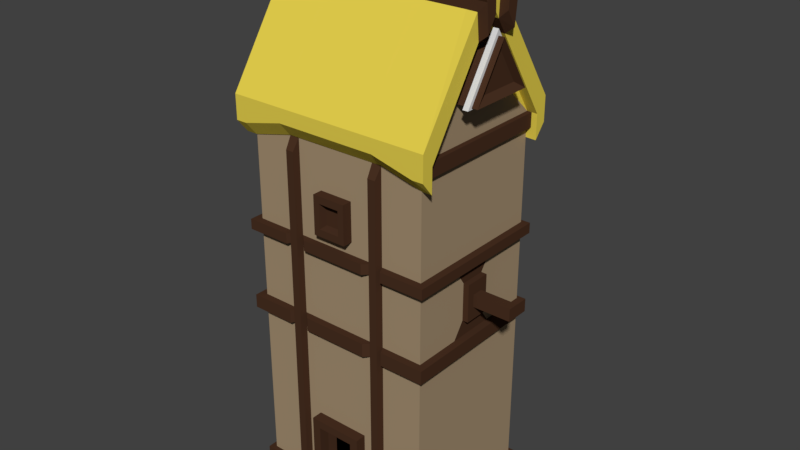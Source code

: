 # Source: Windm_hleWIP.blend  (saved by Blender 2.79.0; exported with 4.5.12 LTS)
import bpy
from mathutils import Matrix  # noqa: F401  (used for matrix-valued properties, if any)

bpy.ops.wm.read_factory_settings(use_empty=True)
scene = bpy.context.scene
scene.name = 'Scene'

# ---- collections
col_collection_1 = bpy.data.collections.new('Collection 1'); scene.collection.children.link(col_collection_1)

# ---- materials (node trees are filled in below, after node groups)
mat_material_008 = bpy.data.materials.new('Material.008')
mat_material_008.alpha_threshold = 0.0
mat_material_008.use_transparent_shadow = False
mat_material_008.diffuse_color = (0.3757, 0.2759, 0.1692, 1.0)
mat_material_008.roughness = 0.5
mat_material_009 = bpy.data.materials.new('Material.009')
mat_material_009.alpha_threshold = 0.0
mat_material_009.use_transparent_shadow = False
mat_material_009.diffuse_color = (0.8, 0.6405, 0.07538, 1.0)
mat_material_009.roughness = 0.5
mat_material_010 = bpy.data.materials.new('Material.010')
mat_material_010.alpha_threshold = 0.0
mat_material_010.use_transparent_shadow = False
mat_material_010.diffuse_color = (0.0, 0.0, 0.0, 1.0)
mat_material_010.roughness = 0.5
mat_material_011 = bpy.data.materials.new('Material.011')
mat_material_011.alpha_threshold = 0.0
mat_material_011.use_transparent_shadow = False
mat_material_011.diffuse_color = (0.06681, 0.03012, 0.01614, 1.0)
mat_material_011.roughness = 0.5
mat_material_012 = bpy.data.materials.new('Material.012')
mat_material_012.alpha_threshold = 0.0
mat_material_012.use_transparent_shadow = False
mat_material_012.diffuse_color = (0.723, 0.723, 0.723, 1.0)
mat_material_012.roughness = 0.5

# ---- material node trees

# ---- world
world_world = bpy.data.worlds.new('World'); scene.world = world_world
world_world.color = (0.05088, 0.05088, 0.05088)
world_world.use_sun_shadow = False
world_world.sun_shadow_jitter_overblur = 0.0
world_world.cycles.sampling_method = 'MANUAL'

# ---- meshes
me_cube_003 = bpy.data.meshes.new('Cube.003')
me_cube_003.from_pydata([(-1.0, -0.6404, 0.0), (-1.0, -0.6404, 6.109), (-1.0, 0.6404, 0.0), (-1.0, 0.6404, 6.109), (1.0, -0.6404, 0.0), (1.0, -0.6404, 6.109), (1.0, 0.6404, 0.0), (1.0, 0.6404, 6.109), (3.166e-08, -0.6404, 7.914), (-3.166e-08, 0.6404, 7.914), (-1.171, -0.6404, 6.335), (-1.171, 0.6404, 6.335), (1.158, 0.6404, 6.333), (1.158, -0.6404, 6.333), (3.166e-08, -0.6404, 8.361), (-0.013, 0.6404, 8.363), (-1.0, -0.6404, 5.715), (-1.013, 0.6404, 5.717), (1.0, 0.6404, 5.715), (1.0, -0.6404, 5.715), (-1.171, -0.6404, 5.942), (-1.171, 0.6404, 5.942), (1.158, 0.6404, 5.94), (1.158, -0.6404, 5.94), (-1.013, -0.7164, 6.11), (-1.171, -0.7164, 6.335), (-0.013, -0.7164, 7.916), (-0.013, 0.7164, 7.916), (-1.013, 0.7164, 6.11), (0.987, -0.7164, 6.11), (0.987, 0.7164, 6.11), (-0.013, -0.7164, 8.363), (-0.013, 0.7164, 8.363), (-1.171, 0.7164, 6.335), (1.145, -0.7164, 6.335), (1.145, 0.7164, 6.335), (-1.013, -0.7164, 5.717), (-1.171, -0.7164, 5.942), (-1.171, 0.7164, 5.942), (-1.013, 0.7164, 5.717), (1.145, 0.7164, 5.942), (0.987, 0.7164, 5.717), (1.145, -0.7164, 5.942), (0.987, -0.7164, 5.717), (-1.0, 0.192, 1.192e-07), (-1.0, -0.192, 1.192e-07), (-1.0, -0.192, 6.109), (-1.0, 0.192, 6.109), (1.0, -0.192, 1.192e-07), (1.0, 0.192, 1.192e-07), (1.0, 0.192, 6.109), (1.0, -0.192, 6.109), (-1.171, -0.192, 6.335), (-1.171, 0.192, 6.335), (1.158, 0.192, 6.333), (1.158, -0.192, 6.333), (-0.004334, -0.192, 8.362), (-0.008667, 0.192, 8.362), (-1.004, -0.192, 5.881), (1.0, 0.192, 5.881), (1.0, -0.192, 5.881), (-1.171, -0.192, 6.107), (-1.171, 0.192, 6.107), (1.158, 0.192, 6.106), (1.158, -0.192, 6.106), (-1.0, -0.6404, 1.359), (-1.0, 0.6404, 1.359), (1.0, 0.6404, 1.359), (1.0, -0.6404, 1.359), (1.0, 0.192, 1.359), (1.0, -0.192, 1.359), (-1.0, -0.192, 1.359), (-1.0, 0.192, 1.359), (-1.0, 0.1319, 1.788e-07), (-1.0, -0.1319, 1.788e-07), (-1.0, -0.1319, 1.228), (-1.0, 0.1319, 1.228), (-0.8651, 0.1213, 0.03964), (-0.8651, -0.1213, 0.03964), (-0.8651, -0.1213, 1.169), (-0.8651, 0.1213, 1.169), (-1.151, -0.192, 1.359), (-1.151, -0.192, 1.192e-07), (-1.151, 0.192, 1.359), (-1.151, 0.192, 1.192e-07), (-1.151, -0.1319, 1.228), (-1.151, -0.1319, 1.788e-07), (-1.151, 0.1319, 1.228), (-1.151, 0.1319, 1.788e-07), (0.3333, 0.6404, 0.0), (-0.3333, 0.6404, 0.0), (-0.3333, 0.6404, 6.109), (0.3333, 0.6404, 6.109), (-0.3333, -0.6404, 0.0), (0.3333, -0.6404, 0.0), (0.3333, -0.6404, 6.109), (-0.3333, -0.6404, 6.109), (0.3333, 0.192, 1.192e-07), (-0.3333, 0.192, 1.192e-07), (0.3333, -0.192, 1.192e-07), (-0.3333, -0.192, 1.192e-07), (0.3333, -0.6404, 1.359), (-0.3333, -0.6404, 1.359), (-0.3333, 0.6404, 1.359), (0.3333, 0.6404, 1.359), (-1.0, 0.6404, 0.6794), (1.0, 0.6404, 0.6794), (1.0, -0.6404, 0.6794), (1.0, 0.192, 0.6794), (1.0, -0.192, 0.6794), (-1.0, -0.192, 0.6794), (-1.0, 0.192, 0.6794), (-1.0, -0.6404, 0.6794), (-1.0, -0.1319, 0.6141), (-1.0, 0.1319, 0.6141), (-0.8651, -0.1213, 0.6043), (-0.8651, 0.1213, 0.6043), (-1.151, -0.192, 0.6794), (-1.151, 0.192, 0.6794), (-1.151, -0.1319, 0.6141), (-1.151, 0.1319, 0.6141), (-0.3333, 0.6404, 0.6794), (0.3333, 0.6404, 0.6794), (0.3333, -0.6404, 0.6794), (-0.3333, -0.6404, 0.6794), (-1.0, -0.6404, 5.881), (-1.0, 0.6404, 5.881), (1.0, 0.6404, 5.881), (1.0, -0.6404, 5.881), (1.0, 0.192, 5.881), (1.0, -0.192, 5.881), (-1.0, -0.192, 5.881), (-1.0, 0.192, 5.881), (0.3333, -0.6404, 5.881), (-0.3333, -0.6404, 5.881), (-0.3333, 0.6404, 5.881), (0.3333, 0.6404, 5.881), (-1.0, -0.675, 5.881), (-1.0, -0.675, 6.109), (0.3333, 0.6749, 6.109), (1.0, 0.6749, 6.109), (-0.3333, -0.675, 6.109), (-1.0, 0.6749, 6.109), (-0.3333, 0.6749, 6.109), (1.0, -0.675, 6.109), (0.3333, -0.675, 6.109), (-1.0, 0.6749, 5.881), (1.0, 0.6749, 5.881), (1.0, -0.675, 5.881), (0.3333, -0.675, 5.881), (-0.3333, -0.675, 5.881), (-0.3333, 0.6749, 5.881), (0.3333, 0.6749, 5.881), (0.15, 0.6404, 6.714), (0.4501, 0.6404, 6.714), (-0.15, -0.6404, 6.714), (-0.4501, -0.6404, 6.714), (3.632e-08, -0.6404, 7.526), (-3.632e-08, 0.6404, 7.526), (-0.4501, 0.6404, 6.714), (0.4501, -0.6404, 6.714), (-0.15, 0.6404, 6.714), (0.15, -0.6404, 6.714), (0.15, 0.7188, 6.714), (0.4501, 0.7188, 6.714), (-0.15, -0.7189, 6.714), (-0.4501, -0.7189, 6.714), (4.005e-08, -0.7189, 7.526), (-4.005e-08, 0.7188, 7.526), (-0.4501, 0.7188, 6.714), (0.4501, -0.7189, 6.714), (-0.15, 0.7188, 6.714), (0.15, -0.7189, 6.714), (0.15, 0.7567, 6.714), (0.4501, 0.7567, 6.714), (-0.15, -0.7568, 6.714), (-0.4501, -0.7568, 6.714), (4.191e-08, -0.7568, 7.526), (-4.191e-08, 0.7567, 7.526), (-0.4501, 0.7567, 6.714), (0.4501, -0.7568, 6.714), (-0.15, 0.7567, 6.714), (0.15, -0.7568, 6.714), (0.15, 0.797, 6.714), (0.4501, 0.797, 6.714), (-0.15, -0.7971, 6.714), (-0.4501, -0.7971, 6.714), (4.377e-08, -0.7971, 7.526), (-4.377e-08, 0.797, 7.526), (-0.4501, 0.797, 6.714), (0.4501, -0.7971, 6.714), (-0.15, 0.797, 6.714), (0.15, -0.7971, 6.714), (0.171, 0.7188, 6.691), (0.5131, 0.7188, 6.691), (-0.171, -0.7189, 6.691), (-0.5131, -0.7189, 6.691), (4.005e-08, -0.7189, 7.617), (-4.098e-08, 0.7188, 7.617), (-0.5131, 0.7188, 6.691), (0.5131, -0.7189, 6.691), (-0.171, 0.7188, 6.691), (0.171, -0.7189, 6.691), (0.171, 0.7567, 6.691), (0.5131, 0.7567, 6.691), (-0.171, -0.7568, 6.691), (-0.5131, -0.7568, 6.691), (4.191e-08, -0.7568, 7.617), (-4.284e-08, 0.7567, 7.617), (-0.5131, 0.7567, 6.691), (0.5131, -0.7568, 6.691), (-0.171, 0.7567, 6.691), (0.171, -0.7568, 6.691), (-0.2365, -0.6404, 7.487), (-0.1114, -0.6404, 7.713), (-0.1114, 0.6404, 7.713), (-0.2365, 0.6404, 7.487), (-0.2769, -0.6404, 7.882), (-0.1304, -0.6404, 8.136), (-0.1419, 0.6404, 8.137), (-0.2868, 0.6404, 7.883), (-0.2495, -0.7164, 7.489), (-0.1244, -0.7164, 7.715), (-0.1244, 0.7164, 7.715), (-0.2495, 0.7164, 7.489), (-0.2868, -0.7164, 7.883), (-0.1419, -0.7164, 8.137), (-0.1419, 0.7164, 8.137), (-0.2868, 0.7164, 7.883), (-0.2835, 0.192, 7.883), (-0.1381, 0.192, 8.136), (-0.2802, -0.192, 7.882), (-0.1342, -0.192, 8.136), (-0.1064, -0.6404, 7.334), (-0.05013, -0.6404, 7.436), (-0.05013, 0.6404, 7.436), (-0.1064, 0.6404, 7.334), (-0.1064, -0.7189, 7.334), (-0.05013, -0.7189, 7.436), (-0.05013, 0.7188, 7.436), (-0.1064, 0.7188, 7.334), (-0.1064, -0.7568, 7.334), (-0.05013, -0.7568, 7.436), (-0.05013, 0.7567, 7.436), (-0.1064, 0.7567, 7.334), (-0.1064, -0.7971, 7.334), (-0.05013, -0.7971, 7.436), (-0.05013, 0.797, 7.436), (-0.1064, 0.797, 7.334), (-0.1213, -0.7189, 7.398), (-0.05715, -0.7189, 7.514), (-0.05715, 0.7188, 7.514), (-0.1213, 0.7188, 7.398), (-0.1213, -0.7568, 7.398), (-0.05715, -0.7568, 7.514), (-0.05715, 0.7567, 7.514), (-0.1213, 0.7567, 7.398), (0.2493, -0.6404, 7.464), (0.1189, -0.6404, 7.7), (0.1189, 0.6404, 7.7), (0.2493, 0.6404, 7.464), (0.2886, -0.6404, 7.856), (0.1377, -0.6404, 8.12), (0.1262, 0.6404, 8.121), (0.2789, 0.6404, 7.857), (0.2363, -0.7164, 7.465), (0.1059, -0.7164, 7.701), (0.1059, 0.7164, 7.701), (0.2363, 0.7164, 7.465), (0.2756, -0.7164, 7.857), (0.1247, -0.7164, 8.122), (0.1247, 0.7164, 8.122), (0.2756, 0.7164, 7.857), (0.2854, -0.192, 7.856), (0.1338, -0.192, 8.121), (0.2821, 0.192, 7.856), (0.13, 0.192, 8.121), (0.1122, -0.6404, 7.324), (0.05352, -0.6404, 7.43), (0.05352, 0.6404, 7.43), (0.1122, 0.6404, 7.324), (0.1122, -0.7189, 7.324), (0.05352, -0.7189, 7.43), (0.05352, 0.7188, 7.43), (0.1122, 0.7188, 7.324), (0.1122, -0.7568, 7.324), (0.05352, -0.7568, 7.43), (0.05352, 0.7567, 7.43), (0.1122, 0.7567, 7.324), (0.1122, -0.7971, 7.324), (0.05352, -0.7971, 7.43), (0.05352, 0.797, 7.43), (0.1122, 0.797, 7.324), (0.1279, -0.7189, 7.386), (0.06101, -0.7189, 7.507), (0.06101, 0.7188, 7.507), (0.1279, 0.7188, 7.386), (0.1279, -0.7568, 7.386), (0.06101, -0.7568, 7.507), (0.06101, 0.7567, 7.507), (0.1279, 0.7567, 7.386), (-0.2769, -0.6958, 8.028), (-0.1304, -0.6958, 8.304), (-0.1419, 0.6923, 8.299), (-0.2868, 0.6923, 8.024), (-0.2495, -0.7784, 7.601), (-0.1244, -0.7784, 7.846), (-0.1244, 0.7783, 7.846), (-0.2495, 0.7783, 7.601), (-0.2868, -0.7784, 8.029), (-0.1419, -0.7784, 8.305), (-0.1419, 0.7749, 8.299), (-0.2868, 0.7749, 8.024), (-0.2835, 0.2086, 8.029), (-0.1381, 0.2086, 8.305), (-0.2802, -0.2086, 8.029), (-0.1342, -0.2086, 8.304), (0.2886, -0.6958, 8.0), (0.1377, -0.6958, 8.287), (0.1262, 0.6957, 8.288), (0.2789, 0.6957, 8.001), (0.2363, -0.7784, 7.576), (0.1059, -0.7784, 7.831), (0.1059, 0.7783, 7.831), (0.2363, 0.7783, 7.576), (0.2756, -0.7784, 8.001), (0.1247, -0.7784, 8.288), (0.1247, 0.7783, 8.288), (0.2756, 0.7783, 8.001), (0.2854, -0.2086, 8.0), (0.1338, -0.2086, 8.287), (0.2821, 0.2086, 8.0), (0.13, 0.2086, 8.288), (0.1125, 0.7561, 6.811), (0.337, 0.7561, 6.811), (-0.112, -0.7562, 6.811), (-0.3365, -0.7562, 6.811), (-0.03725, -0.7562, 7.351), (0.0002571, -0.7562, 7.419), (-0.07937, 0.7561, 7.275), (-0.3365, 0.7561, 6.811), (0.0403, -0.7562, 7.347), (0.08421, 0.7561, 7.268), (-0.112, 0.7561, 6.811), (0.337, -0.7562, 6.811), (0.1125, -0.7562, 6.811), (-0.07937, -0.7562, 7.275), (0.000257, 0.7561, 7.419), (-0.03725, 0.7561, 7.351), (0.08421, -0.7562, 7.268), (0.0403, 0.7561, 7.347), (-0.4609, -0.7148, 8.554), (-0.3129, -0.7148, 8.701), (-0.3294, 0.7119, 8.696), (-0.4757, 0.7119, 8.549), (-0.4709, -0.7588, 8.555), (-0.3246, -0.7588, 8.702), (-0.3294, 0.7559, 8.696), (-0.4757, 0.7559, 8.549), (0.4775, -0.7148, 8.528), (0.325, -0.7148, 8.681), (0.3087, 0.7153, 8.682), (0.4629, 0.7153, 8.529), (0.4644, -0.7588, 8.529), (0.3118, -0.7588, 8.682), (0.3072, 0.7593, 8.683), (0.4597, 0.7593, 8.529), (-1.0, 0.6404, 0.1823), (1.0, 0.6404, 0.1823), (1.0, -0.6404, 0.1823), (1.0, 0.192, 0.1823), (1.0, -0.192, 0.1823), (-1.0, -0.192, 0.1823), (-1.0, 0.192, 0.1823), (-1.0, -0.1319, 0.1648), (-1.0, 0.1319, 0.1648), (-0.8651, -0.1213, 0.1911), (-0.8651, 0.1213, 0.1911), (-1.151, -0.192, 0.1823), (-1.151, 0.192, 0.1823), (-1.151, -0.1319, 0.1648), (-1.151, 0.1319, 0.1648), (-0.3333, 0.6404, 0.1823), (0.3333, 0.6404, 0.1823), (0.3333, -0.6404, 0.1823), (-0.3333, -0.6404, 0.1823), (-1.0, -0.6404, 0.1823), (-1.068, -0.2039, 1.267e-07), (-1.068, -0.6801, 0.0), (-1.068, 0.68, 0.1823), (-1.068, 0.68, 0.0), (-0.3596, 0.68, 0.0), (1.056, 0.68, 0.1823), (1.056, 0.68, 0.0), (1.056, 0.2039, 1.267e-07), (1.056, -0.6801, 0.1823), (1.056, -0.6801, 0.0), (0.3483, -0.6801, 0.0), (-1.068, 0.2039, 1.267e-07), (1.056, -0.2039, 1.267e-07), (1.056, 0.2039, 0.1823), (1.056, -0.2039, 0.1823), (-1.068, -0.2039, 0.1823), (-1.068, 0.2039, 0.1823), (0.3483, 0.68, 0.0), (-0.3596, -0.6801, 0.0), (-0.3596, 0.68, 0.1823), (0.3483, 0.68, 0.1823), (0.3483, -0.6801, 0.1823), (-0.3596, -0.6801, 0.1823), (-1.068, -0.6801, 0.1823), (-1.0, 0.2845, 6.109), (-1.0, 0.3519, 6.109), (1.0, 0.2845, 2.384e-07), (1.0, 0.3519, 1.192e-07), (-1.171, 0.2845, 6.335), (-1.171, 0.3519, 6.335), (-0.01011, 0.2845, 8.362), (-0.01156, 0.3519, 8.363), (-1.01, 0.2845, 5.882), (-1.012, 0.3519, 5.882), (-1.171, 0.2845, 6.107), (-1.171, 0.3519, 6.107), (-1.0, 0.3519, 1.192e-07), (-1.0, 0.2845, 2.384e-07), (1.0, 0.3519, 6.109), (1.0, 0.2845, 6.109), (1.158, 0.3519, 6.333), (1.158, 0.2845, 6.333), (1.0, 0.3519, 5.881), (1.0, 0.2845, 5.881), (1.158, 0.3519, 6.106), (1.158, 0.2845, 6.106), (1.0, 0.3519, 1.359), (1.0, 0.2845, 1.359), (-1.0, 0.2845, 1.359), (-1.0, 0.3519, 1.359), (-0.3333, 0.3519, 1.192e-07), (-0.3333, 0.2845, 2.384e-07), (0.3333, 0.3519, 1.192e-07), (0.3333, 0.2845, 2.384e-07), (-1.0, 0.2845, 0.6794), (-1.0, 0.3519, 0.6794), (1.0, 0.3519, 0.6794), (1.0, 0.2845, 0.6794), (1.0, 0.3519, 5.881), (1.0, 0.2845, 5.881), (-1.0, 0.2845, 5.881), (-1.0, 0.3519, 5.881), (-0.2846, 0.2845, 7.883), (-0.2857, 0.3519, 7.883), (-0.1394, 0.2845, 8.137), (-0.1407, 0.3519, 8.137), (0.28, 0.3519, 7.857), (0.281, 0.2845, 7.857), (0.1275, 0.3519, 8.121), (0.1288, 0.2845, 8.121), (-0.2846, 0.294, 8.027), (-0.2857, 0.3668, 8.025), (-0.1394, 0.294, 8.303), (-0.1407, 0.3668, 8.301), (0.28, 0.3676, 8.001), (0.281, 0.2945, 8.0), (0.1275, 0.3676, 8.288), (0.1288, 0.2945, 8.288), (1.0, 0.3519, 0.1823), (1.0, 0.2845, 0.1823), (-1.0, 0.2845, 0.1823), (-1.0, 0.3519, 0.1823), (1.056, 0.2917, 2.384e-07), (1.056, 0.3632, 1.192e-07), (-1.068, 0.3632, 1.192e-07), (-1.068, 0.2917, 2.384e-07), (1.056, 0.3632, 0.1823), (1.056, 0.2917, 0.1823), (-1.068, 0.2917, 0.1823), (-1.068, 0.3632, 0.1823), (-1.0, -0.2846, 2.384e-07), (-1.0, -0.352, 1.192e-07), (1.0, -0.2846, 6.109), (1.0, -0.352, 6.109), (1.158, -0.2846, 6.333), (1.158, -0.352, 6.333), (1.0, -0.2846, 5.881), (1.0, -0.352, 5.881), (1.158, -0.2846, 6.106), (1.158, -0.352, 6.106), (-1.0, -0.352, 6.109), (-1.0, -0.2846, 6.109), (1.0, -0.352, 1.192e-07), (1.0, -0.2846, 2.384e-07), (-1.171, -0.352, 6.335), (-1.171, -0.2846, 6.335), (-0.001445, -0.352, 8.361), (-0.002889, -0.2846, 8.362), (-1.001, -0.352, 5.881), (-1.003, -0.2846, 5.881), (-1.171, -0.352, 6.107), (-1.171, -0.2846, 6.107), (-1.0, -0.352, 1.359), (-1.0, -0.2846, 1.359), (1.0, -0.2846, 1.359), (1.0, -0.352, 1.359), (-0.3333, -0.2846, 2.384e-07), (-0.3333, -0.352, 1.192e-07), (0.3333, -0.2846, 2.384e-07), (0.3333, -0.352, 1.192e-07), (1.0, -0.2846, 0.6794), (1.0, -0.352, 0.6794), (-1.0, -0.352, 0.6794), (-1.0, -0.2846, 0.6794), (-1.0, -0.352, 5.881), (-1.0, -0.2846, 5.881), (1.0, -0.2846, 5.881), (1.0, -0.352, 5.881), (-0.278, -0.352, 7.882), (-0.2791, -0.2846, 7.882), (-0.1317, -0.352, 8.136), (-0.133, -0.2846, 8.136), (0.2865, -0.2846, 7.856), (0.2876, -0.352, 7.856), (0.1351, -0.2846, 8.12), (0.1364, -0.352, 8.12), (-0.278, -0.3678, 8.028), (-0.2791, -0.2946, 8.028), (-0.1317, -0.3678, 8.304), (-0.133, -0.2946, 8.304), (0.2865, -0.2946, 8.0), (0.2876, -0.3678, 8.0), (0.1351, -0.2946, 8.287), (0.1364, -0.3678, 8.287), (-1.0, -0.352, 0.1823), (-1.0, -0.2846, 0.1823), (1.0, -0.2846, 0.1823), (1.0, -0.352, 0.1823), (-1.068, -0.2918, 2.384e-07), (-1.068, -0.3633, 1.192e-07), (1.056, -0.3633, 1.192e-07), (1.056, -0.2918, 2.384e-07), (-1.068, -0.3633, 0.1823), (-1.068, -0.2918, 0.1823), (1.056, -0.2918, 0.1823), (1.056, -0.3633, 0.1823), (-1.098, 0.2906, 1.296), (-1.098, 0.3458, 1.296), (-1.098, 0.2906, 0.7397), (-1.098, 0.3458, 0.7397), (-1.098, 0.3458, 5.695), (-1.098, 0.2906, 0.3325), (-1.098, 0.3458, 0.3325), (-1.098, -0.3459, 1.296), (-1.098, -0.2907, 1.296), (-1.098, -0.3459, 0.7397), (-1.098, -0.2907, 0.7397), (-1.098, -0.3459, 5.695), (-1.098, -0.2907, 5.695), (-1.098, -0.3459, 0.3325), (-1.098, -0.2907, 0.3325), (-1.098, 0.2906, 5.695), (-1.009, 0.192, 5.882), (-1.0, 0.6404, 4.374), (-1.0, 0.6404, 2.866), (1.0, 0.6404, 4.374), (1.0, 0.6404, 2.866), (1.0, -0.6404, 4.374), (1.0, -0.6404, 2.866), (1.0, 0.192, 4.374), (1.0, 0.192, 2.866), (1.0, -0.192, 4.374), (1.0, -0.192, 2.866), (-1.0, -0.192, 4.374), (-1.0, -0.192, 2.866), (-1.0, 0.192, 4.374), (-1.0, 0.192, 2.866), (0.3333, -0.6404, 4.374), (0.3333, -0.6404, 2.866), (-0.3333, -0.6404, 4.374), (-0.3333, -0.6404, 2.866), (-0.3333, 0.6404, 4.374), (-0.3333, 0.6404, 2.866), (0.3333, 0.6404, 4.374), (0.3333, 0.6404, 2.866), (-1.0, -0.6404, 2.866), (-1.0, -0.6404, 4.374), (-1.0, 0.2845, 4.374), (-1.0, 0.2845, 2.866), (-1.0, 0.3519, 4.374), (-1.0, 0.3519, 2.866), (1.0, 0.3519, 4.374), (1.0, 0.3519, 2.866), (1.0, 0.2845, 4.374), (1.0, 0.2845, 2.866), (1.0, -0.2846, 4.374), (1.0, -0.2846, 2.866), (1.0, -0.352, 4.374), (1.0, -0.352, 2.866), (-1.0, -0.352, 4.374), (-1.0, -0.352, 2.866), (-1.0, -0.2846, 4.374), (-1.0, -0.2846, 2.866), (-1.098, 0.3458, 4.229), (-1.098, 0.3458, 2.763), (-1.098, -0.3459, 4.229), (-1.098, -0.3459, 2.763), (-1.098, -0.2907, 4.229), (-1.098, -0.2907, 2.763), (-1.098, 0.2906, 4.229), (-1.098, 0.2906, 2.763), (-1.0, 0.6404, 4.208), (-1.0, 0.6404, 3.083), (1.0, 0.6404, 4.208), (1.0, 0.6404, 3.083), (1.0, -0.6404, 4.208), (1.0, -0.6404, 3.083), (1.0, 0.192, 4.208), (1.0, 0.192, 3.083), (1.0, -0.192, 4.208), (1.0, -0.192, 3.083), (-1.0, -0.192, 4.208), (-1.0, -0.192, 3.083), (-1.0, 0.192, 4.208), (-1.0, 0.192, 3.083), (0.3333, -0.6404, 4.208), (0.3333, -0.6404, 3.083), (-0.3333, -0.6404, 4.208), (-0.3333, -0.6404, 3.083), (-0.3333, 0.6404, 4.208), (-0.3333, 0.6404, 3.083), (0.3333, 0.6404, 4.208), (0.3333, 0.6404, 3.083), (-1.0, -0.6404, 3.083), (-1.0, -0.6404, 4.208), (-1.0, 0.2845, 4.208), (-1.0, 0.2845, 3.083), (-1.0, 0.3519, 4.208), (-1.0, 0.3519, 3.083), (1.0, 0.3519, 4.208), (1.0, 0.3519, 3.083), (1.0, 0.2845, 4.208), (1.0, 0.2845, 3.083), (1.0, -0.2846, 4.208), (1.0, -0.2846, 3.083), (1.0, -0.352, 4.208), (1.0, -0.352, 3.083), (-1.0, -0.352, 4.208), (-1.0, -0.352, 3.083), (-1.0, -0.2846, 4.208), (-1.0, -0.2846, 3.083), (-1.098, 0.3458, 3.915), (-1.098, 0.3458, 2.82), (-1.098, -0.3459, 3.915), (-1.098, -0.3459, 2.82), (-1.098, -0.2907, 3.915), (-1.098, -0.2907, 2.82), (-1.098, 0.2906, 3.915), (-1.098, 0.2906, 2.82), (-1.0, -0.6404, 5.395), (-1.0, 0.6404, 5.395), (1.0, 0.6404, 5.395), (1.0, -0.6404, 5.395), (1.0, 0.192, 5.395), (1.0, -0.192, 5.395), (-1.0, -0.192, 5.395), (-1.0, 0.192, 5.395), (0.3333, -0.6404, 5.395), (-0.3333, -0.6404, 5.395), (-0.3333, 0.6404, 5.395), (0.3333, 0.6404, 5.395), (-1.0, 0.2845, 5.395), (-1.0, 0.3519, 5.395), (1.0, 0.3519, 5.395), (1.0, 0.2845, 5.395), (1.0, -0.2846, 5.395), (1.0, -0.352, 5.395), (-1.0, -0.352, 5.395), (-1.0, -0.2846, 5.395), (-1.098, 0.3458, 5.222), (-1.098, -0.3459, 5.222), (-1.098, -0.2907, 5.222), (-1.098, 0.2906, 5.222), (-1.0, -0.1172, 5.196), (-1.0, -0.1172, 4.573), (-1.0, 0.1172, 5.196), (-1.0, 0.1172, 4.573), (-1.137, -0.1172, 5.196), (-1.137, -0.1172, 4.573), (-1.137, 0.1172, 5.196), (-1.137, 0.1172, 4.573), (-1.137, -0.07401, 5.081), (-1.137, -0.07401, 4.688), (-1.137, 0.07401, 5.081), (-1.137, 0.07401, 4.688), (-1.034, -0.06322, 5.053), (-1.034, -0.06322, 4.716), (-1.034, 0.06322, 5.053), (-1.034, 0.06322, 4.716), (-1.105, 0.6906, 3.083), (-1.105, 0.6906, 2.866), (1.052, 0.6906, 3.083), (1.052, 0.6906, 2.866), (1.052, -0.6906, 3.083), (1.052, -0.6906, 2.866), (1.052, 0.207, 3.083), (1.052, 0.207, 2.866), (1.052, -0.207, 3.083), (1.052, -0.207, 2.866), (0.3333, -0.6906, 3.083), (0.3333, -0.6906, 2.866), (-0.3856, -0.6906, 3.083), (-0.3856, -0.6906, 2.866), (-0.3856, 0.6906, 3.083), (-0.3856, 0.6906, 2.866), (0.3333, 0.6906, 3.083), (0.3333, 0.6906, 2.866), (-1.105, -0.6906, 4.208), (-1.105, -0.6906, 4.374), (-1.105, 0.3794, 3.083), (-1.105, 0.3794, 2.866), (1.052, 0.3794, 3.083), (1.052, 0.3794, 2.866), (1.052, 0.3068, 3.083), (1.052, 0.3068, 2.866), (1.052, -0.307, 3.083), (1.052, -0.307, 2.866), (1.052, -0.3796, 3.083), (1.052, -0.3796, 2.866), (-1.105, -0.3796, 3.083), (-1.105, -0.3796, 2.866), (-1.105, -0.6906, 2.866), (-1.105, -0.3796, 4.374), (1.052, -0.307, 4.374), (1.052, -0.3796, 4.374), (1.052, -0.207, 4.374), (1.052, 0.3794, 4.374), (1.052, 0.3068, 4.374), (1.052, 0.6906, 4.374), (-1.105, 0.3794, 4.374), (-1.105, 0.6906, 4.374), (0.3333, 0.6906, 4.374), (1.052, -0.6906, 4.374), (-0.3856, -0.6906, 4.374), (1.052, 0.207, 4.374), (0.3333, -0.6906, 4.374), (-0.3856, 0.6906, 4.374), (-1.105, 0.6906, 4.208), (1.052, 0.6906, 4.208), (1.052, -0.6906, 4.208), (1.052, 0.207, 4.208), (1.052, -0.207, 4.208), (0.3333, -0.6906, 4.208), (-0.3856, -0.6906, 4.208), (-0.3856, 0.6906, 4.208), (0.3333, 0.6906, 4.208), (-1.105, -0.6906, 3.083), (-1.105, 0.3794, 4.208), (1.052, 0.3794, 4.208), (1.052, 0.3068, 4.208), (1.052, -0.307, 4.208), (1.052, -0.3796, 4.208), (-1.105, -0.3796, 4.208), (-1.103, -0.1559, 3.083), (-1.103, -0.1559, 2.866), (-1.103, 0.1559, 3.083), (-1.103, 0.1559, 2.866), (-1.103, 0.2311, 3.083), (-1.103, 0.2311, 2.866), (-1.103, -0.2312, 3.083), (-1.103, -0.2312, 2.866), (-1.103, 0.1559, 4.374), (-1.103, 0.2311, 4.374), (-1.103, -0.2312, 4.374), (-1.103, -0.1559, 4.374), (-1.103, -0.1559, 4.208), (-1.103, 0.1559, 4.208), (-1.103, 0.2311, 4.208), (-1.103, -0.2312, 4.208), (0.1805, -0.6404, 3.95), (0.1805, -0.6404, 3.341), (-0.1805, -0.6404, 3.95), (-0.1805, -0.6404, 3.341), (-0.1805, 0.6404, 3.95), (-0.1805, 0.6404, 3.341), (0.1805, 0.6404, 3.95), (0.1805, 0.6404, 3.341), (0.1805, -0.68, 3.95), (0.1805, -0.68, 3.341), (-0.1805, -0.68, 3.95), (-0.1805, -0.68, 3.341), (-0.1805, 0.6799, 3.95), (-0.1805, 0.6799, 3.341), (0.1805, 0.6799, 3.95), (0.1805, 0.6799, 3.341), (0.07744, -0.68, 3.745), (0.07744, -0.68, 3.546), (-0.07744, -0.68, 3.745), (-0.07744, -0.68, 3.546), (0.07744, -0.944, 3.745), (0.07744, -0.944, 3.546), (-0.07744, -0.944, 3.745), (-0.07744, -0.944, 3.546)], [], [(448, 412, 3, 126), (91, 92, 139, 143), (514, 480, 5, 128), (128, 5, 144, 148), (506, 489, 4, 94), (23, 13, 34, 42), (7, 92, 153, 154), (258, 8, 157, 278), (487, 1, 16, 495), (517, 218, 14, 493), (455, 263, 15, 418), (16, 1, 24, 36), (20, 16, 36, 37), (259, 9, 27, 267), (21, 11, 33, 38), (495, 16, 20, 497), (429, 18, 22, 431), (482, 13, 23, 486), (264, 12, 35, 272), (257, 5, 29, 265), (425, 7, 18, 429), (3, 17, 39, 28), (416, 11, 21, 422), (222, 26, 31, 226), (267, 27, 32, 271), (224, 28, 33, 228), (33, 28, 39, 38), (265, 29, 34, 269), (30, 35, 40, 41), (24, 25, 37, 36), (34, 29, 43, 42), (12, 22, 40, 35), (17, 21, 38, 39), (18, 7, 30, 41), (217, 10, 25, 225), (22, 18, 41, 40), (214, 8, 26, 222), (10, 20, 37, 25), (219, 15, 32, 227), (19, 23, 42, 43), (216, 3, 28, 224), (5, 19, 43, 29), (262, 14, 31, 270), (492, 52, 61, 498), (52, 53, 62, 61), (479, 51, 60, 483), (51, 50, 59, 60), (428, 54, 63, 432), (54, 55, 64, 63), (483, 60, 64, 485), (60, 59, 63, 64), (419, 559, 62, 421), (559, 58, 61, 62), (521, 274, 56, 494), (274, 276, 57, 56), (451, 230, 57, 417), (230, 232, 56, 57), (411, 47, 559, 419), (47, 46, 58, 559), (440, 413, 49, 97), (97, 49, 48, 99), (446, 426, 50, 129), (129, 50, 51, 130), (512, 488, 46, 131), (131, 46, 47, 132), (44, 45, 74, 73), (510, 500, 71, 110), (108, 69, 70, 109), (444, 434, 69, 108), (124, 102, 65, 112), (508, 502, 68, 107), (122, 104, 67, 106), (442, 436, 66, 105), (75, 76, 80, 79), (76, 75, 85, 87), (373, 44, 84, 379), (44, 73, 88, 84), (115, 79, 80, 116), (113, 75, 79, 115), (375, 73, 77, 377), (73, 74, 78, 77), (379, 84, 88, 381), (81, 83, 87, 85), (117, 81, 85, 119), (71, 72, 83, 81), (374, 74, 86, 380), (74, 45, 82, 86), (110, 71, 81, 117), (114, 76, 87, 120), (105, 66, 103, 121), (107, 68, 101, 123), (44, 98, 100, 45), (98, 97, 99, 100), (424, 438, 98, 44), (438, 440, 97, 98), (478, 504, 93, 0), (504, 506, 94, 93), (3, 91, 143, 142), (1, 125, 137, 138), (7, 127, 147, 140), (126, 3, 142, 146), (384, 123, 124, 385), (369, 107, 123, 384), (382, 121, 122, 383), (367, 105, 121, 382), (375, 114, 120, 381), (372, 110, 117, 378), (75, 113, 119, 85), (378, 117, 119, 380), (83, 118, 120, 87), (76, 114, 116, 80), (374, 113, 115, 376), (376, 115, 116, 377), (72, 111, 118, 83), (468, 442, 105, 367), (383, 122, 106, 368), (534, 508, 107, 369), (385, 124, 112, 386), (466, 444, 108, 370), (370, 108, 109, 371), (532, 510, 110, 372), (104, 122, 121, 103), (102, 124, 123, 101), (666, 135, 136, 667), (657, 126, 135, 666), (664, 133, 134, 665), (659, 128, 133, 664), (662, 131, 132, 663), (675, 512, 131, 662), (660, 129, 130, 661), (671, 446, 129, 660), (665, 134, 125, 656), (673, 514, 128, 659), (667, 136, 127, 658), (669, 448, 126, 657), (152, 139, 140, 147), (150, 141, 138, 137), (148, 144, 145, 149), (149, 145, 141, 150), (146, 142, 143, 151), (151, 143, 139, 152), (136, 135, 151, 152), (96, 1, 138, 141), (125, 134, 150, 137), (135, 126, 146, 151), (92, 7, 140, 139), (5, 95, 145, 144), (134, 133, 149, 150), (127, 136, 152, 147), (95, 96, 141, 145), (133, 128, 148, 149), (156, 155, 165, 166), (278, 157, 167, 282), (91, 3, 159, 161), (260, 7, 154, 280), (213, 1, 156, 233), (95, 5, 160, 162), (92, 91, 161, 153), (96, 95, 162, 155), (215, 9, 158, 235), (1, 96, 155, 156), (163, 171, 201, 193), (182, 175, 205, 212), (162, 160, 170, 172), (280, 154, 164, 284), (233, 156, 166, 237), (155, 162, 172, 165), (161, 159, 169, 171), (235, 158, 168, 239), (154, 153, 163, 164), (153, 161, 171, 163), (241, 176, 186, 245), (288, 174, 184, 292), (175, 176, 206, 205), (171, 169, 199, 201), (180, 182, 212, 210), (173, 174, 204, 203), (284, 164, 194, 296), (181, 173, 203, 211), (282, 167, 197, 294), (179, 181, 211, 209), (248, 247, 348, 339), (191, 189, 340, 343), (175, 182, 192, 185), (181, 179, 189, 191), (243, 178, 188, 247), (174, 173, 183, 184), (173, 181, 191, 183), (286, 177, 187, 290), (176, 175, 185, 186), (182, 180, 190, 192), (296, 194, 204, 300), (202, 200, 210, 212), (249, 196, 206, 253), (195, 202, 212, 205), (201, 199, 209, 211), (251, 198, 208, 255), (194, 193, 203, 204), (193, 201, 211, 203), (294, 197, 207, 298), (196, 195, 205, 206), (242, 177, 207, 254), (164, 163, 193, 194), (172, 170, 200, 202), (244, 179, 209, 256), (166, 165, 195, 196), (165, 172, 202, 195), (285, 180, 210, 297), (237, 166, 196, 249), (287, 178, 208, 299), (239, 168, 198, 251), (169, 240, 252, 199), (240, 239, 251, 252), (167, 238, 250, 197), (238, 237, 249, 250), (178, 243, 255, 208), (243, 244, 256, 255), (176, 241, 253, 206), (241, 242, 254, 253), (199, 252, 256, 209), (252, 251, 255, 256), (197, 250, 254, 207), (250, 249, 253, 254), (179, 244, 248, 189), (244, 243, 247, 248), (177, 242, 246, 187), (242, 241, 245, 246), (159, 236, 240, 169), (236, 235, 239, 240), (157, 234, 238, 167), (234, 233, 237, 238), (3, 216, 236, 159), (216, 215, 235, 236), (8, 214, 234, 157), (214, 213, 233, 234), (53, 52, 231, 229), (449, 229, 313, 457), (415, 53, 229, 449), (222, 226, 310, 306), (9, 215, 223, 27), (215, 216, 224, 223), (11, 220, 228, 33), (232, 230, 314, 316), (1, 213, 221, 24), (213, 214, 222, 221), (14, 218, 226, 31), (225, 221, 305, 309), (27, 223, 227, 32), (266, 265, 321, 322), (24, 221, 225, 25), (229, 231, 315, 313), (491, 10, 217, 515), (224, 228, 312, 308), (174, 288, 300, 204), (288, 287, 299, 300), (177, 286, 298, 207), (286, 285, 297, 298), (200, 293, 297, 210), (293, 294, 298, 297), (198, 295, 299, 208), (295, 296, 300, 299), (180, 285, 289, 190), (285, 286, 290, 289), (170, 281, 293, 200), (281, 282, 294, 293), (168, 283, 295, 198), (283, 284, 296, 295), (178, 287, 291, 188), (287, 288, 292, 291), (158, 279, 283, 168), (279, 280, 284, 283), (9, 259, 279, 158), (259, 260, 280, 279), (160, 277, 281, 170), (277, 278, 282, 281), (55, 54, 275, 273), (267, 271, 327, 323), (481, 55, 273, 519), (227, 223, 307, 311), (13, 261, 269, 34), (272, 268, 324, 328), (26, 266, 270, 31), (217, 225, 309, 301), (30, 268, 272, 35), (265, 269, 325, 321), (8, 258, 266, 26), (258, 257, 265, 266), (15, 263, 271, 32), (223, 224, 308, 307), (7, 260, 268, 30), (260, 259, 267, 268), (427, 12, 264, 453), (226, 218, 302, 310), (5, 257, 277, 160), (257, 258, 278, 277), (313, 315, 316, 314), (457, 313, 314, 459), (325, 317, 359, 363), (309, 310, 356, 355), (307, 308, 312, 311), (305, 306, 310, 309), (523, 301, 302, 525), (329, 331, 332, 330), (527, 329, 330, 529), (320, 328, 366, 362), (322, 321, 325, 326), (324, 323, 327, 328), (326, 325, 363, 364), (461, 320, 319, 463), (271, 263, 319, 327), (268, 267, 323, 324), (515, 217, 301, 523), (452, 219, 303, 460), (264, 272, 328, 320), (273, 275, 331, 329), (518, 232, 316, 526), (276, 274, 330, 332), (519, 273, 329, 527), (228, 220, 304, 312), (453, 264, 320, 461), (522, 262, 318, 530), (219, 227, 311, 303), (456, 276, 332, 464), (269, 261, 317, 325), (221, 222, 306, 305), (262, 270, 326, 318), (270, 266, 322, 326), (336, 335, 345, 344, 349, 341, 338, 337, 346), (334, 333, 343, 340, 339, 348, 347, 350, 342), (183, 191, 343, 333), (184, 183, 333, 334), (190, 289, 349, 344), (192, 190, 344, 345), (186, 185, 335, 336), (289, 290, 341, 349), (185, 192, 345, 335), (187, 246, 337, 338), (188, 291, 350, 347), (189, 248, 339, 340), (245, 186, 336, 346), (291, 292, 342, 350), (290, 187, 338, 341), (246, 245, 346, 337), (292, 184, 334, 342), (247, 188, 347, 348), (354, 353, 357, 358), (352, 351, 355, 356), (359, 360, 364, 363), (361, 362, 366, 365), (312, 304, 354, 358), (328, 327, 365, 366), (311, 312, 358, 357), (318, 326, 364, 360), (303, 311, 357, 353), (310, 302, 352, 356), (317, 318, 360, 359), (302, 301, 351, 352), (301, 309, 355, 351), (319, 320, 362, 361), (304, 303, 353, 354), (327, 319, 361, 365), (385, 386, 410, 409), (466, 370, 400, 474), (93, 94, 397, 405), (370, 371, 401, 400), (90, 2, 390, 391), (424, 44, 398, 472), (0, 93, 405, 388), (78, 376, 377, 77), (74, 374, 376, 78), (82, 378, 380, 86), (45, 372, 378, 82), (73, 375, 381, 88), (384, 385, 409, 408), (532, 372, 402, 540), (94, 4, 396, 397), (369, 384, 408, 395), (113, 374, 380, 119), (118, 379, 381, 120), (114, 375, 377, 116), (111, 373, 379, 118), (535, 540, 402, 387), (394, 400, 401, 399), (469, 474, 400, 394), (405, 409, 410, 388), (537, 542, 395, 396), (404, 407, 392, 393), (471, 476, 389, 390), (390, 389, 406, 391), (391, 406, 407, 404), (396, 395, 408, 397), (397, 408, 409, 405), (6, 89, 404, 393), (414, 6, 393, 470), (534, 369, 395, 542), (478, 0, 388, 536), (490, 48, 399, 538), (367, 382, 406, 389), (89, 90, 391, 404), (383, 368, 392, 407), (48, 49, 394, 399), (372, 45, 387, 402), (382, 383, 407, 406), (468, 367, 389, 476), (44, 373, 403, 398), (373, 467, 475, 403), (467, 468, 476, 475), (49, 413, 469, 394), (413, 414, 470, 469), (398, 403, 475, 472), (472, 475, 476, 471), (393, 392, 473, 470), (470, 473, 474, 469), (2, 423, 471, 390), (423, 424, 472, 471), (368, 465, 473, 392), (465, 466, 474, 473), (263, 455, 463, 319), (455, 456, 464, 463), (275, 454, 462, 331), (454, 453, 461, 462), (230, 451, 459, 314), (451, 452, 460, 459), (331, 462, 464, 332), (462, 461, 463, 464), (304, 458, 460, 303), (458, 457, 459, 460), (54, 428, 454, 275), (428, 427, 453, 454), (11, 416, 450, 220), (416, 415, 449, 450), (220, 450, 458, 304), (450, 449, 457, 458), (663, 132, 447, 668), (674, 511, 554, 677), (658, 127, 445, 670), (670, 445, 446, 671), (368, 106, 443, 465), (465, 443, 444, 466), (373, 111, 441, 467), (668, 447, 558, 679), (90, 89, 439, 437), (437, 439, 440, 438), (2, 90, 437, 423), (423, 437, 438, 424), (111, 72, 435, 441), (468, 467, 548, 549), (106, 67, 433, 443), (443, 433, 434, 444), (127, 7, 425, 445), (445, 425, 426, 446), (89, 6, 414, 439), (439, 414, 413, 440), (3, 412, 420, 17), (412, 411, 419, 420), (219, 452, 418, 15), (452, 451, 417, 418), (17, 420, 422, 21), (420, 419, 421, 422), (12, 427, 431, 22), (427, 428, 432, 431), (53, 415, 421, 62), (415, 416, 422, 421), (50, 426, 430, 59), (426, 425, 429, 430), (59, 430, 432, 63), (430, 429, 431, 432), (276, 456, 417, 57), (456, 455, 418, 417), (132, 47, 411, 447), (447, 411, 412, 448), (4, 489, 537, 396), (489, 490, 538, 537), (45, 477, 535, 387), (477, 478, 536, 535), (371, 533, 541, 401), (533, 534, 542, 541), (399, 401, 541, 538), (538, 541, 542, 537), (388, 410, 539, 536), (536, 539, 540, 535), (386, 531, 539, 410), (531, 532, 540, 539), (274, 521, 529, 330), (521, 522, 530, 529), (261, 520, 528, 317), (520, 519, 527, 528), (218, 517, 525, 302), (517, 518, 526, 525), (231, 516, 524, 315), (516, 515, 523, 524), (317, 528, 530, 318), (528, 527, 529, 530), (315, 524, 526, 316), (524, 523, 525, 526), (13, 482, 520, 261), (482, 481, 519, 520), (52, 492, 516, 231), (492, 491, 515, 516), (661, 130, 513, 672), (672, 513, 514, 673), (656, 125, 511, 674), (442, 468, 549, 546), (386, 112, 509, 531), (511, 512, 555, 554), (371, 109, 507, 533), (533, 507, 508, 534), (100, 99, 505, 503), (503, 505, 506, 504), (45, 100, 503, 477), (477, 503, 504, 478), (109, 70, 501, 507), (507, 501, 502, 508), (112, 65, 499, 509), (500, 510, 553, 551), (125, 1, 487, 511), (511, 487, 488, 512), (262, 522, 493, 14), (522, 521, 494, 493), (19, 484, 486, 23), (484, 483, 485, 486), (5, 480, 484, 19), (480, 479, 483, 484), (10, 491, 497, 20), (491, 492, 498, 497), (55, 481, 485, 64), (481, 482, 486, 485), (58, 496, 498, 61), (496, 495, 497, 498), (232, 518, 494, 56), (518, 517, 493, 494), (46, 488, 496, 58), (488, 487, 495, 496), (99, 48, 490, 505), (505, 490, 489, 506), (130, 51, 479, 513), (513, 479, 480, 514), (679, 558, 547, 676), (548, 545, 546, 549), (545, 543, 544, 546), (677, 554, 555, 678), (556, 552, 553, 557), (552, 550, 551, 553), (587, 436, 544, 601), (599, 500, 551, 605), (447, 448, 547, 558), (531, 509, 552, 556), (510, 532, 557, 553), (532, 531, 556, 557), (441, 435, 543, 545), (509, 499, 550, 552), (436, 442, 546, 544), (467, 441, 545, 548), (675, 598, 604, 678), (647, 599, 605, 653), (669, 586, 600, 676), (635, 587, 601, 649), (550, 603, 605, 551), (650, 602, 604, 652), (543, 607, 601, 544), (654, 606, 600, 648), (65, 582, 597, 499), (575, 565, 701, 707), (501, 593, 595, 502), (635, 609, 696, 716), (70, 569, 593, 501), (568, 592, 730, 732), (435, 585, 607, 543), (632, 584, 606, 654), (433, 589, 591, 434), (610, 628, 752, 745), (67, 563, 589, 433), (593, 569, 705, 723), (499, 597, 603, 550), (644, 596, 602, 650), (72, 573, 585, 435), (620, 618, 772, 773), (436, 587, 561, 66), (629, 611, 698, 712), (104, 581, 563, 67), (592, 594, 731, 730), (502, 595, 565, 68), (612, 642, 758, 746), (102, 577, 582, 65), (595, 593, 723, 725), (434, 591, 567, 69), (643, 613, 700, 724), (69, 567, 569, 70), (583, 596, 729, 715), (500, 599, 571, 71), (573, 571, 761, 763), (71, 571, 573, 72), (572, 584, 769, 768), (68, 565, 575, 101), (566, 568, 732, 741), (101, 575, 577, 102), (631, 624, 750, 714), (66, 561, 579, 103), (597, 582, 728, 727), (103, 579, 581, 104), (569, 567, 703, 705), (625, 630, 753, 708), (623, 622, 776, 777), (590, 566, 741, 734), (609, 608, 626, 627), (614, 638, 756, 747), (629, 627, 781, 783), (567, 591, 721, 703), (613, 612, 622, 623), (619, 621, 762, 760), (619, 618, 620, 621), (598, 570, 771, 770), (647, 646, 618, 619), (596, 644, 759, 729), (615, 614, 616, 617), (639, 615, 702, 720), (639, 638, 614, 615), (587, 635, 716, 717), (625, 624, 631, 630), (576, 583, 715, 740), (643, 642, 612, 613), (616, 614, 747, 748), (629, 628, 610, 611), (644, 631, 714, 759), (635, 634, 608, 609), (585, 573, 763, 765), (621, 620, 632, 633), (597, 645, 651, 603), (645, 644, 650, 651), (582, 577, 709, 728), (611, 610, 636, 637), (615, 617, 704, 702), (637, 636, 638, 639), (585, 633, 655, 607), (633, 632, 654, 655), (630, 645, 726, 753), (617, 616, 640, 641), (594, 564, 739, 731), (641, 640, 642, 643), (642, 640, 757, 758), (630, 631, 644, 645), (607, 655, 649, 601), (655, 654, 648, 649), (603, 651, 653, 605), (651, 650, 652, 653), (586, 634, 648, 600), (634, 635, 649, 648), (598, 646, 652, 604), (646, 647, 653, 652), (448, 669, 676, 547), (512, 675, 678, 555), (602, 677, 678, 604), (606, 679, 676, 600), (583, 656, 674, 596), (592, 672, 673, 594), (568, 661, 672, 592), (584, 668, 679, 606), (588, 670, 671, 590), (562, 658, 670, 588), (596, 674, 677, 602), (572, 663, 668, 584), (586, 669, 657, 560), (580, 667, 658, 562), (594, 673, 659, 564), (576, 665, 656, 583), (590, 671, 660, 566), (566, 660, 661, 568), (598, 675, 662, 570), (663, 572, 683, 682), (564, 659, 664, 574), (574, 664, 665, 576), (560, 657, 666, 578), (578, 666, 667, 580), (683, 681, 685, 687), (570, 662, 680, 681), (572, 570, 681, 683), (662, 663, 682, 680), (684, 686, 690, 688), (681, 680, 684, 685), (680, 682, 686, 684), (682, 683, 687, 686), (691, 689, 693, 695), (686, 687, 691, 690), (687, 685, 689, 691), (685, 684, 688, 689), (693, 692, 694, 695), (689, 688, 692, 693), (688, 690, 694, 692), (690, 691, 695, 694), (714, 715, 729, 759), (757, 730, 731, 758), (748, 732, 730, 757), (755, 733, 734, 756), (745, 735, 733, 755), (754, 736, 737, 744), (752, 738, 735, 745), (758, 731, 739, 746), (750, 740, 715, 714), (756, 734, 741, 747), (747, 741, 732, 748), (746, 739, 742, 749), (749, 742, 740, 750), (744, 737, 743, 751), (751, 743, 738, 752), (711, 710, 712, 713), (697, 696, 710, 711), (707, 706, 708, 709), (701, 700, 706, 707), (703, 702, 704, 705), (721, 720, 702, 703), (709, 708, 753, 728), (725, 724, 700, 701), (713, 712, 698, 699), (717, 716, 696, 697), (699, 698, 718, 719), (719, 718, 720, 721), (705, 704, 722, 723), (723, 722, 724, 725), (728, 753, 726, 727), (608, 634, 754, 744), (564, 574, 742, 739), (645, 597, 727, 726), (577, 575, 707, 709), (591, 589, 719, 721), (574, 576, 740, 742), (588, 590, 734, 733), (627, 629, 712, 710), (579, 561, 697, 711), (589, 563, 699, 719), (628, 626, 751, 752), (560, 578, 743, 737), (562, 588, 733, 735), (611, 637, 718, 698), (609, 627, 710, 696), (581, 579, 711, 713), (636, 610, 745, 755), (626, 608, 744, 751), (578, 580, 738, 743), (637, 639, 720, 718), (623, 625, 708, 706), (634, 586, 736, 754), (638, 636, 755, 756), (624, 622, 749, 750), (613, 623, 706, 700), (561, 587, 717, 697), (622, 612, 746, 749), (586, 560, 737, 736), (617, 641, 722, 704), (563, 581, 713, 699), (640, 616, 748, 757), (580, 562, 735, 738), (641, 643, 724, 722), (565, 595, 725, 701), (773, 768, 769, 774), (775, 770, 771, 772), (772, 771, 768, 773), (761, 760, 762, 763), (767, 766, 760, 761), (763, 762, 764, 765), (621, 633, 764, 762), (570, 572, 768, 771), (647, 619, 760, 766), (632, 620, 773, 774), (618, 646, 775, 772), (646, 598, 770, 775), (584, 632, 774, 769), (599, 647, 766, 767), (571, 599, 767, 761), (633, 585, 765, 764), (780, 782, 790, 788), (776, 778, 786, 784), (622, 624, 778, 776), (626, 628, 782, 780), (628, 629, 783, 782), (625, 623, 777, 779), (627, 626, 780, 781), (624, 625, 779, 778), (789, 788, 790, 791), (785, 784, 792, 793), (782, 783, 791, 790), (778, 779, 787, 786), (779, 777, 785, 787), (783, 781, 789, 791), (781, 780, 788, 789), (777, 776, 784, 785), (795, 793, 797, 799), (784, 786, 794, 792), (786, 787, 795, 794), (787, 785, 793, 795), (797, 796, 798, 799), (793, 792, 796, 797), (792, 794, 798, 796), (794, 795, 799, 798)])
me_cube_003.polygons.foreach_set('material_index', [0, 3, 0, 3, 0, 1, 0, 1, 0, 1, 1, 1, 1, 1, 1, 1, 1, 1, 1, 1, 0, 1, 1, 1, 1, 1, 1, 1, 1, 1, 1, 1, 1, 1, 1, 1, 1, 1, 1, 1, 1, 1, 1, 1, 1, 0, 0, 1, 1, 1, 1, 1, 1, 1, 1, 1, 1, 0, 0, 0, 0, 0, 0, 0, 0, 0, 0, 0, 0, 0, 0, 0, 0, 3, 3, 3, 3, 2, 3, 3, 3, 3, 3, 3, 3, 3, 3, 3, 3, 0, 0, 0, 0, 0, 0, 0, 0, 3, 3, 3, 3, 0, 0, 0, 0, 3, 3, 3, 3, 3, 3, 3, 2, 3, 0, 0, 0, 0, 0, 0, 0, 0, 0, 0, 0, 0, 0, 0, 0, 0, 0, 0, 0, 0, 0, 3, 3, 3, 3, 3, 3, 3, 3, 3, 3, 3, 3, 3, 3, 3, 3, 3, 3, 0, 1, 1, 0, 0, 0, 1, 0, 4, 4, 3, 3, 3, 3, 3, 3, 3, 3, 3, 3, 4, 4, 4, 4, 4, 4, 4, 4, 3, 3, 3, 3, 3, 3, 3, 3, 3, 3, 4, 4, 4, 4, 4, 4, 4, 4, 4, 4, 4, 4, 4, 4, 4, 4, 4, 4, 4, 4, 4, 4, 4, 4, 4, 4, 4, 4, 4, 4, 4, 4, 3, 3, 3, 3, 3, 3, 3, 3, 1, 1, 1, 1, 1, 3, 1, 3, 1, 3, 1, 3, 1, 3, 1, 3, 1, 3, 1, 3, 1, 3, 4, 4, 4, 4, 4, 4, 4, 4, 3, 3, 4, 4, 4, 4, 3, 3, 3, 3, 1, 1, 3, 3, 1, 3, 1, 3, 1, 3, 1, 3, 1, 3, 1, 3, 1, 3, 1, 3, 1, 3, 1, 1, 3, 3, 3, 3, 3, 3, 3, 3, 3, 3, 3, 3, 3, 3, 3, 3, 3, 3, 3, 3, 3, 3, 3, 3, 3, 3, 3, 3, 3, 3, 3, 3, 3, 3, 3, 3, 3, 3, 3, 3, 3, 3, 3, 3, 3, 3, 3, 3, 3, 3, 3, 3, 3, 3, 3, 3, 3, 3, 3, 3, 3, 3, 3, 3, 3, 3, 3, 3, 3, 3, 3, 3, 3, 2, 3, 3, 3, 3, 3, 3, 3, 3, 3, 3, 3, 3, 3, 3, 3, 3, 3, 3, 3, 3, 3, 3, 3, 3, 3, 3, 3, 3, 3, 3, 3, 3, 3, 3, 3, 3, 3, 3, 3, 3, 3, 3, 3, 3, 3, 3, 3, 3, 3, 3, 3, 3, 3, 3, 3, 3, 3, 3, 1, 1, 1, 1, 3, 3, 0, 3, 0, 0, 0, 0, 0, 3, 0, 0, 0, 0, 0, 3, 0, 0, 0, 0, 0, 0, 0, 0, 1, 1, 1, 1, 1, 1, 1, 1, 0, 0, 1, 1, 1, 1, 0, 0, 3, 3, 3, 3, 3, 3, 3, 3, 3, 3, 3, 3, 3, 3, 3, 3, 3, 3, 3, 3, 3, 3, 3, 3, 1, 1, 1, 1, 0, 0, 0, 3, 0, 3, 0, 0, 0, 0, 0, 0, 0, 0, 0, 3, 0, 0, 1, 1, 1, 1, 0, 0, 1, 1, 1, 1, 1, 1, 1, 1, 0, 0, 0, 0, 0, 0, 3, 3, 3, 3, 3, 3, 3, 3, 3, 3, 3, 3, 3, 3, 3, 3, 3, 3, 3, 3, 3, 3, 3, 3, 0, 3, 0, 3, 0, 3, 3, 3, 0, 3, 0, 3, 3, 3, 0, 3, 0, 3, 0, 3, 0, 3, 0, 3, 0, 3, 0, 3, 0, 3, 0, 3, 0, 3, 0, 3, 0, 3, 0, 3, 3, 0, 3, 0, 3, 3, 3, 0, 3, 0, 3, 0, 3, 0, 3, 0, 3, 0, 3, 0, 3, 0, 3, 0, 3, 0, 3, 3, 3, 0, 3, 0, 3, 3, 3, 0, 3, 0, 3, 0, 3, 3, 3, 3, 3, 3, 3, 3, 3, 3, 3, 3, 0, 0, 0, 3, 0, 0, 3, 0, 0, 0, 0, 0, 0, 0, 0, 0, 0, 0, 0, 0, 3, 0, 0, 0, 3, 3, 3, 3, 3, 3, 3, 3, 3, 3, 3, 3, 3, 3, 3, 3, 3, 3, 3, 3, 3, 3, 3, 3, 3, 3, 3, 3, 3, 3, 3, 3, 3, 3, 3, 3, 3, 3, 3, 3, 3, 3, 3, 3, 3, 3, 3, 3, 3, 3, 3, 3, 3, 3, 3, 3, 3, 3, 3, 3, 3, 3, 3, 3, 3, 3, 3, 3, 3, 3, 3, 3, 3, 3, 3, 3, 3, 3, 3, 3, 3, 3, 3, 3, 3, 3, 3, 3, 3, 3, 3, 3, 3, 3, 3, 3, 0, 3, 0, 0, 3, 3, 3, 3, 3, 3, 3, 3, 3, 3, 3, 3, 3, 3, 3, 3])
me_cube_003.materials.append(mat_material_008)
me_cube_003.materials.append(mat_material_009)
me_cube_003.materials.append(mat_material_010)
me_cube_003.materials.append(mat_material_011)
me_cube_003.materials.append(mat_material_012)
me_cube_003.use_remesh_preserve_volume = False
me_cube_003.use_remesh_preserve_attributes = False
me_cube_003.use_mirror_vertex_groups = False
me_cube_003.update()

# ---- objects
ob_cube_003 = bpy.data.objects.new('Cube.003', me_cube_003)

# ---- transforms, parenting, visibility, modifiers, constraints
ob_cube_003.location = (0.0, 0.0, 0.0)
ob_cube_003.rotation_euler = (0.0, -0.0, 1.571)
ob_cube_003.scale = (2.054, 4.107, 1.76)
ob_cube_003.lineart.crease_threshold = 0.0

# ---- collection membership
col_collection_1.objects.link(ob_cube_003)

# ---- scene / render settings (as saved in the file)
scene.frame_start = 1; scene.frame_end = 120; scene.frame_set(48)
scene.render.engine = 'BLENDER_EEVEE_NEXT'
scene.render.resolution_percentage = 50
scene.render.dither_intensity = 0.0
scene.cycles.use_denoising = False
scene.cycles.samples = 128
scene.cycles.sampling_pattern = 'TABULATED_SOBOL'
scene.cycles.use_adaptive_sampling = False
scene.cycles.use_light_tree = False
scene.cycles.blur_glossy = 0.0
scene.cycles.sample_clamp_indirect = 0.0
scene.view_settings.view_transform = 'Standard'
bpy.context.view_layer.update()

# ---- added for rendering (the .blend has no active camera and no usable light): camera, sun
cam_auto = bpy.data.cameras.new('AutoCamera')
cam_auto.lens = 50.0
cam_auto.sensor_width = 36.0
cam_auto.clip_end = 1000.0
ob_auto_camera = bpy.data.objects.new('AutoCamera', cam_auto)
scene.collection.objects.link(ob_auto_camera)
ob_auto_camera.location = (16.5557, -19.518, 20.6617)
ob_auto_camera.rotation_euler = (1.09748, -7.21219e-08, 0.694738)
scene.camera = ob_auto_camera
light_auto_sun = bpy.data.lights.new('AutoSun', 'SUN')
light_auto_sun.energy = 3.0
light_auto_sun.angle = 0.0523599
ob_auto_sun = bpy.data.objects.new('AutoSun', light_auto_sun)
scene.collection.objects.link(ob_auto_sun)
ob_auto_sun.rotation_euler = (0.872665, 0.174533, 0.523599)
bpy.context.view_layer.update()
